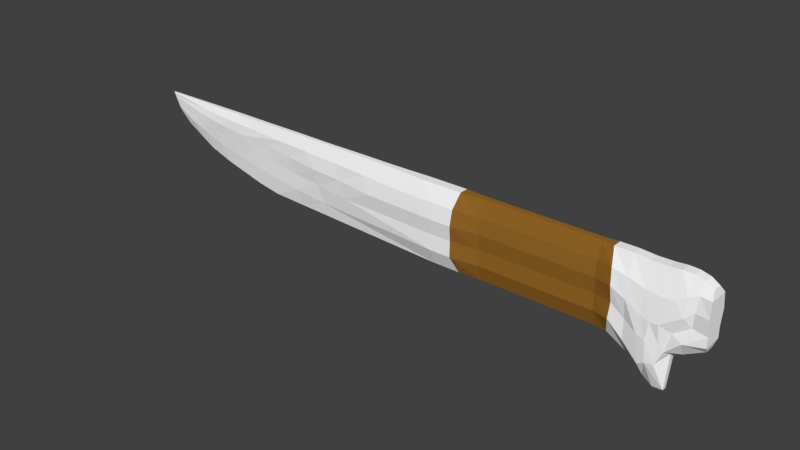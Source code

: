 # Source: bone_knife.blend  (saved by Blender 2.79.0; exported with 4.5.12 LTS)
import bpy
from mathutils import Matrix  # noqa: F401  (used for matrix-valued properties, if any)

bpy.ops.wm.read_factory_settings(use_empty=True)
scene = bpy.context.scene
scene.name = 'Scene'

# ---- collections
col_collection_1 = bpy.data.collections.new('Collection 1'); scene.collection.children.link(col_collection_1)

# ---- materials (node trees are filled in below, after node groups)
mat_material_001 = bpy.data.materials.new('Material.001')
mat_material_001.alpha_threshold = 0.0
mat_material_001.use_transparent_shadow = False
mat_material_001.diffuse_color = (0.3185, 0.1434, 0.02267, 1.0)
mat_material_001.roughness = 0.5
mat_material_002 = bpy.data.materials.new('Material.002')
mat_material_002.alpha_threshold = 0.0
mat_material_002.use_transparent_shadow = False
mat_material_002.diffuse_color = (1.0, 1.0, 1.0, 1.0)
mat_material_002.roughness = 0.5

# ---- material node trees

# ---- world
world_world = bpy.data.worlds.new('World'); scene.world = world_world
world_world.color = (0.05088, 0.05088, 0.05088)
world_world.use_sun_shadow = False
world_world.sun_shadow_jitter_overblur = 0.0
world_world.cycles.sampling_method = 'MANUAL'

# ---- meshes
me_cube_001 = bpy.data.meshes.new('Cube.001')
me_cube_001.from_pydata([(-1.029, 0.0464, 0.5259), (-1.051, 0.0464, 1.0), (-1.029, 0.4458, 0.5259), (-1.051, 0.4458, 1.0), (0.2475, -0.8798, -0.631), (0.2476, -1.486, 0.7977), (0.2475, 1.973, -0.631), (0.2476, 1.366, 0.7977), (0.1818, 0.6134, -1.899), (0.1611, 0.8416, -1.903), (0.1411, 1.034, -1.7), (0.1048, 1.372, -1.272), (0.06757, 1.372, -1.0), (0.04216, 1.0, -1.0), (0.009422, 1.0, -1.0), (-0.01958, 1.0, -1.0), (-0.05762, 1.0, -1.0), (-0.09831, 1.0, -1.0), (-0.1373, 1.0, -1.0), (-0.173, 1.0, -1.0), (-0.2, 1.0, -1.0), (-0.248, 1.372, -1.0), (-0.3048, 1.372, -1.0), (-0.66, 0.6374, -0.9331), (-0.7368, 0.4458, -0.8824), (-0.7882, 0.4458, -0.7698), (-0.8385, 0.4458, -0.6069), (-0.883, 0.4458, -0.4628), (-0.9346, 0.4458, -0.2435), (-0.9671, 0.4458, -0.01781), (-1.004, 0.4458, 0.2392), (-0.9167, 0.7905, 1.0), (-0.8333, 0.9266, 1.0), (-0.75, 0.8576, 1.0), (-0.6667, 0.9252, 1.0), (-0.5833, 0.7945, 1.0), (-0.5, 0.9843, 1.0), (-0.4167, 0.9788, 1.0), (-0.3333, 1.372, 1.0), (-0.3048, 1.372, 1.0), (-0.248, 1.372, 1.0), (-0.2, 1.0, 1.0), (-0.173, 1.0, 1.0), (-0.1373, 1.0, 1.0), (-0.09831, 1.0, 1.0), (-0.05762, 1.0, 1.0), (-0.01958, 1.0, 1.0), (0.009422, 1.0, 1.0), (0.04216, 1.0, 1.0), (0.06757, 1.372, 1.0), (0.1048, 1.372, 1.0), (0.1367, 1.422, 0.9671), (0.1685, 1.495, 0.9687), (0.1916, 1.479, 0.9917), (-1.004, 0.0464, 0.2392), (-0.9671, 0.0464, -0.01781), (-0.9346, 0.0464, -0.2435), (-0.883, 0.0464, -0.4628), (-0.8385, 0.0464, -0.6069), (-0.7882, 0.0464, -0.7698), (-0.7368, 0.0464, -0.8824), (-0.66, 0.2513, -0.9331), (-0.3048, -1.48, -1.0), (-0.248, -1.48, -1.0), (-0.2, -1.0, -1.0), (-0.173, -1.0, -1.0), (-0.1373, -1.0, -1.0), (-0.09831, -1.0, -1.0), (-0.05762, -1.0, -1.0), (-0.01958, -1.0, -1.0), (0.009422, -1.0, -1.0), (0.04216, -1.0, -1.0), (0.06757, -1.48, -1.0), (0.1048, -1.48, -1.272), (0.1411, -1.141, -1.7), (0.1611, -0.9417, -1.903), (0.1818, -0.8398, -1.899), (0.1916, -1.587, 0.9917), (0.1685, -1.604, 0.9687), (0.1367, -1.53, 0.9671), (0.1048, -1.48, 1.0), (0.06757, -1.48, 1.0), (0.04216, -1.0, 1.0), (0.009422, -1.0, 1.0), (-0.01958, -1.0, 1.0), (-0.05762, -1.0, 1.0), (-0.09831, -1.0, 1.0), (-0.1373, -1.0, 1.0), (-0.173, -1.0, 1.0), (-0.2, -1.0, 1.0), (-0.248, -1.48, 1.0), (-0.3048, -1.48, 1.0), (-0.3333, -1.48, 1.0), (-0.4167, -0.897, 1.0), (-0.5, -0.4334, 1.0), (-0.5833, -0.3628, 1.0), (-0.6667, -0.3763, 1.0), (-0.75, -0.4592, 1.0), (-0.8333, -0.54, 1.0), (-0.9167, -0.4058, 1.0), (0.2116, 1.643, 0.9727), (0.2316, 1.531, 0.9141), (0.1873, -0.8852, -0.9896), (0.2086, -0.8596, -0.8851), (0.2086, 1.514, -0.8851), (0.1873, 1.233, -0.9896), (0.2316, -1.393, 0.9141), (0.2116, -1.351, 0.9727), (-1.034, -0.06042, 0.6207), (-1.038, -0.0355, 0.7155), (-1.042, -0.04165, 0.8104), (-1.046, 0.008771, 0.9052), (-1.046, 0.5173, 0.9052), (-1.042, 0.6399, 0.8104), (-1.038, 0.5966, 0.7155), (-1.034, 0.6114, 0.6207), (0.2516, 3.387, 0.6), (0.2516, 4.269, 0.2), (0.2516, 3.407, -0.2), (0.2516, 3.487, -0.4625), (0.2516, -3.036, 0.6), (0.2516, -3.332, 0.2), (0.2516, -2.779, -0.2), (0.2516, -2.691, -0.4625), (0.1903, -3.637, 0.3692), (0.1694, -4.32, -0.2533), (0.1718, -3.478, -0.7372), (0.1664, -3.444, -1.251), (0.1685, -3.674, 0.3515), (0.1526, -4.363, -0.2658), (0.1481, -4.319, -0.7181), (0.1508, -3.829, -1.263), (0.1367, -3.509, 0.386), (0.1367, -4.168, -0.1951), (0.1311, -4.275, -0.628), (0.1367, -3.604, -1.357), (0.1048, -3.396, 0.5134), (0.1048, -4.035, 0.02671), (0.1048, -3.246, -0.4599), (0.1048, -3.488, -0.9466), (0.07356, -3.396, 0.6), (0.07629, -4.035, 0.2), (0.0769, -3.246, -0.2), (0.07414, -3.488, -0.6), (0.04216, -2.337, 0.6), (0.04216, -2.784, 0.2), (0.04216, -2.211, -0.2), (0.04216, -2.4, -0.6), (0.009422, -2.337, 0.6), (0.009422, -2.784, 0.2), (0.009422, -2.211, -0.2), (0.009422, -2.4, -0.6), (-0.01958, -2.337, 0.6), (-0.01958, -2.784, 0.2), (-0.01958, -2.211, -0.2), (-0.01958, -2.4, -0.6), (-0.05762, -2.337, 0.6), (-0.05762, -2.784, 0.2), (-0.05762, -2.211, -0.2), (-0.05762, -2.4, -0.6), (-0.09831, -2.337, 0.6), (-0.09831, -2.784, 0.2), (-0.09831, -2.211, -0.2), (-0.09831, -2.4, -0.6), (-0.1373, -2.337, 0.6), (-0.1373, -2.784, 0.2), (-0.1373, -2.211, -0.2), (-0.1373, -2.4, -0.6), (-0.173, -2.337, 0.6), (-0.173, -2.784, 0.2), (-0.173, -2.211, -0.2), (-0.173, -2.4, -0.6), (-0.2, -2.337, 0.6), (-0.2, -2.784, 0.2), (-0.2, -2.211, -0.2), (-0.2, -2.4, -0.6), (-0.2565, -3.396, 0.6), (-0.2586, -4.035, 0.2), (-0.2608, -3.246, -0.2), (-0.2601, -3.488, -0.6), (-0.3048, -3.396, 0.6), (-0.3048, -4.035, 0.2), (-0.3048, -3.246, -0.2), (-0.3048, -3.488, -0.6), (-0.3987, -2.986, 0.6), (-0.464, -3.172, 0.2), (-0.5293, -2.001, -0.2), (-0.5946, -0.7353, -0.6), (-0.4807, -2.352, 0.6235), (-0.5447, -2.149, 0.247), (-0.6088, -1.27, -0.1295), (-0.6728, -0.8003, -0.5059), (-0.5576, -1.76, 0.646), (-0.6153, -2.005, 0.2921), (-0.6729, -1.003, -0.06188), (-0.7306, -0.6727, -0.4158), (-0.6344, -1.652, 0.6786), (-0.6854, -1.477, 0.3572), (-0.7364, -0.9231, 0.03587), (-0.7875, -0.6348, -0.2855), (-0.7099, -1.431, 0.7074), (-0.7532, -1.205, 0.4149), (-0.7965, -0.9698, 0.1223), (-0.8397, -0.657, -0.1702), (-0.7869, -1.355, 0.7513), (-0.8239, -1.523, 0.5026), (-0.8608, -1.181, 0.2539), (-0.8977, -0.8334, 0.005203), (-0.8601, -1.458, 0.7964), (-0.8868, -1.611, 0.5929), (-0.9136, -1.227, 0.3893), (-0.9404, -0.8556, 0.1858), (-0.9341, -1.058, 0.8478), (-0.9515, -1.283, 0.6957), (-0.9689, -1.063, 0.5435), (-0.9863, -0.887, 0.3914), (-0.9341, 1.219, 0.8478), (-0.9515, 1.331, 0.6957), (-0.9689, 1.481, 0.5435), (-0.9863, 1.197, 0.3914), (-0.8601, 1.27, 0.7964), (-0.8868, 1.617, 0.5929), (-0.9136, 1.823, 0.3893), (-0.9404, 1.426, 0.1858), (-0.7869, 1.182, 0.7513), (-0.8239, 1.542, 0.5026), (-0.8608, 1.783, 0.2539), (-0.8977, 1.686, 0.005203), (-0.7099, 1.597, 0.7074), (-0.7532, 1.616, 0.4149), (-0.7965, 1.822, 0.1223), (-0.8397, 1.55, -0.1702), (-0.6344, 1.8, 0.6786), (-0.6854, 1.668, 0.3572), (-0.7364, 1.688, 0.03587), (-0.7875, 1.485, -0.2855), (-0.5576, 2.07, 0.646), (-0.6153, 1.986, 0.2921), (-0.6729, 1.856, -0.06188), (-0.7306, 1.566, -0.4158), (-0.4807, 2.495, 0.6235), (-0.5447, 2.658, 0.247), (-0.6088, 2.49, -0.1295), (-0.6728, 1.565, -0.5059), (-0.3987, 2.372, 0.6), (-0.464, 2.921, 0.2), (-0.5293, 2.807, -0.2), (-0.5946, 1.884, -0.6), (-0.3048, 3.027, 0.6), (-0.3048, 3.566, 0.2), (-0.3048, 3.87, -0.2), (-0.3048, 3.981, -0.6), (-0.2565, 3.027, 0.6), (-0.2586, 3.566, 0.2), (-0.2608, 2.94, -0.2), (-0.2601, 3.153, -0.6), (-0.2, 2.167, 0.6), (-0.2, 2.546, 0.2), (-0.2, 2.885, -0.2), (-0.2, 2.256, -0.6), (-0.173, 2.167, 0.6), (-0.173, 2.546, 0.2), (-0.173, 2.885, -0.2), (-0.173, 2.256, -0.6), (-0.1373, 2.167, 0.6), (-0.1373, 2.546, 0.2), (-0.1373, 2.885, -0.2), (-0.1373, 2.256, -0.6), (-0.09831, 2.167, 0.6), (-0.09831, 2.546, 0.2), (-0.09831, 2.885, -0.2), (-0.09831, 2.256, -0.6), (-0.05762, 2.167, 0.6), (-0.05762, 2.546, 0.2), (-0.05762, 2.885, -0.2), (-0.05762, 2.256, -0.6), (-0.01958, 2.167, 0.6), (-0.01958, 2.546, 0.2), (-0.01958, 2.885, -0.2), (-0.01958, 2.256, -0.6), (0.009422, 2.167, 0.6), (0.009422, 2.546, 0.2), (0.009422, 2.885, -0.2), (0.009422, 2.256, -0.6), (0.04216, 2.167, 0.6), (0.04216, 2.546, 0.2), (0.04216, 2.885, -0.2), (0.04216, 2.256, -0.6), (0.07356, 3.027, 0.6), (0.07629, 3.566, 0.2), (0.0769, 2.94, -0.2), (0.07414, 3.153, -0.6), (0.1048, 3.027, 0.5134), (0.1048, 3.566, 0.02671), (0.1048, 2.94, -0.4599), (0.1048, 3.153, -0.9466), (0.1367, 3.14, 0.386), (0.1367, 3.7, -0.1951), (0.1311, 2.128, -0.628), (0.1367, 2.983, -1.357), (0.1685, 3.305, 0.3515), (0.1526, 3.895, -0.2658), (0.1481, 2.402, -0.7181), (0.1508, 3.382, -1.263), (0.1903, 3.268, 0.3692), (0.1694, 3.851, -0.2533), (0.1718, 3.172, -0.7372), (0.1664, 2.466, -1.251), (0.2286, -2.575, 0.6142), (0.2256, -3.063, 0.2311), (0.2225, -2.455, -0.152), (0.2104, -3.462, -0.5455), (0.2104, -3.106, 0.5267), (0.2091, -3.691, 0.05895), (0.1909, -2.966, -0.4088), (0.1822, -3.188, -0.8766), (0.2104, 3.639, 0.5267), (0.2091, 4.29, 0.05895), (0.1909, 3.528, -0.4088), (0.1822, 3.785, -0.8766), (0.2286, 4.009, 0.6142), (0.2256, 4.728, 0.2311), (0.2225, 3.885, -0.152), (0.2104, 2.882, -0.5455)], [], [(111, 1, 3, 112), (320, 101, 7, 116), (116, 7, 5, 120), (212, 99, 1, 111), (104, 6, 4, 103), (31, 3, 1, 99), (100, 53, 77, 107), (53, 52, 78, 77), (52, 51, 79, 78), (51, 50, 80, 79), (50, 49, 81, 80), (49, 48, 82, 81), (48, 47, 83, 82), (47, 46, 84, 83), (46, 45, 85, 84), (45, 44, 86, 85), (44, 43, 87, 86), (43, 42, 88, 87), (42, 41, 89, 88), (41, 40, 90, 89), (40, 39, 91, 90), (39, 38, 92, 91), (38, 37, 93, 92), (37, 36, 94, 93), (36, 35, 95, 94), (35, 34, 96, 95), (34, 33, 97, 96), (33, 32, 98, 97), (32, 31, 99, 98), (2, 30, 54, 0), (30, 29, 55, 54), (29, 28, 56, 55), (28, 27, 57, 56), (27, 26, 58, 57), (26, 25, 59, 58), (25, 24, 60, 59), (24, 23, 61, 60), (23, 22, 62, 61), (22, 21, 63, 62), (21, 20, 64, 63), (20, 19, 65, 64), (19, 18, 66, 65), (18, 17, 67, 66), (17, 16, 68, 67), (16, 15, 69, 68), (15, 14, 70, 69), (14, 13, 71, 70), (13, 12, 72, 71), (12, 11, 73, 72), (11, 10, 74, 73), (10, 9, 75, 74), (9, 8, 76, 75), (312, 107, 77, 124), (124, 77, 78, 128), (128, 78, 79, 132), (132, 79, 80, 136), (136, 80, 81, 140), (140, 81, 82, 144), (144, 82, 83, 148), (148, 83, 84, 152), (152, 84, 85, 156), (156, 85, 86, 160), (160, 86, 87, 164), (164, 87, 88, 168), (168, 88, 89, 172), (172, 89, 90, 176), (176, 90, 91, 180), (180, 91, 92, 184), (184, 92, 93, 188), (188, 93, 94, 192), (192, 94, 95, 196), (196, 95, 96, 200), (200, 96, 97, 204), (204, 97, 98, 208), (208, 98, 99, 212), (112, 3, 31, 216), (216, 31, 32, 220), (220, 32, 33, 224), (224, 33, 34, 228), (228, 34, 35, 232), (232, 35, 36, 236), (236, 36, 37, 240), (240, 37, 38, 244), (244, 38, 39, 248), (248, 39, 40, 252), (252, 40, 41, 256), (256, 41, 42, 260), (260, 42, 43, 264), (264, 43, 44, 268), (268, 44, 45, 272), (272, 45, 46, 276), (276, 46, 47, 280), (280, 47, 48, 284), (284, 48, 49, 288), (288, 49, 50, 292), (292, 50, 51, 296), (296, 51, 52, 300), (300, 52, 53, 304), (120, 5, 106, 308), (308, 106, 107, 312), (7, 101, 106, 5), (101, 100, 107, 106), (8, 105, 102, 76), (105, 104, 103, 102), (304, 53, 100, 316), (316, 100, 101, 320), (105, 319, 323, 104), (319, 318, 322, 323), (318, 317, 321, 322), (317, 316, 320, 321), (8, 307, 319, 105), (307, 306, 318, 319), (306, 305, 317, 318), (305, 304, 316, 317), (103, 311, 315, 102), (311, 310, 314, 315), (310, 309, 313, 314), (309, 308, 312, 313), (4, 123, 311, 103), (123, 122, 310, 311), (122, 121, 309, 310), (121, 120, 308, 309), (9, 303, 307, 8), (303, 302, 306, 307), (302, 301, 305, 306), (301, 300, 304, 305), (10, 299, 303, 9), (299, 298, 302, 303), (298, 297, 301, 302), (297, 296, 300, 301), (11, 295, 299, 10), (295, 294, 298, 299), (294, 293, 297, 298), (293, 292, 296, 297), (12, 291, 295, 11), (291, 290, 294, 295), (290, 289, 293, 294), (289, 288, 292, 293), (13, 287, 291, 12), (287, 286, 290, 291), (286, 285, 289, 290), (285, 284, 288, 289), (14, 283, 287, 13), (283, 282, 286, 287), (282, 281, 285, 286), (281, 280, 284, 285), (15, 279, 283, 14), (279, 278, 282, 283), (278, 277, 281, 282), (277, 276, 280, 281), (16, 275, 279, 15), (275, 274, 278, 279), (274, 273, 277, 278), (273, 272, 276, 277), (17, 271, 275, 16), (271, 270, 274, 275), (270, 269, 273, 274), (269, 268, 272, 273), (18, 267, 271, 17), (267, 266, 270, 271), (266, 265, 269, 270), (265, 264, 268, 269), (19, 263, 267, 18), (263, 262, 266, 267), (262, 261, 265, 266), (261, 260, 264, 265), (20, 259, 263, 19), (259, 258, 262, 263), (258, 257, 261, 262), (257, 256, 260, 261), (21, 255, 259, 20), (255, 254, 258, 259), (254, 253, 257, 258), (253, 252, 256, 257), (22, 251, 255, 21), (251, 250, 254, 255), (250, 249, 253, 254), (249, 248, 252, 253), (23, 247, 251, 22), (247, 246, 250, 251), (246, 245, 249, 250), (245, 244, 248, 249), (24, 243, 247, 23), (243, 242, 246, 247), (242, 241, 245, 246), (241, 240, 244, 245), (25, 239, 243, 24), (239, 238, 242, 243), (238, 237, 241, 242), (237, 236, 240, 241), (26, 235, 239, 25), (235, 234, 238, 239), (234, 233, 237, 238), (233, 232, 236, 237), (27, 231, 235, 26), (231, 230, 234, 235), (230, 229, 233, 234), (229, 228, 232, 233), (28, 227, 231, 27), (227, 226, 230, 231), (226, 225, 229, 230), (225, 224, 228, 229), (29, 223, 227, 28), (223, 222, 226, 227), (222, 221, 225, 226), (221, 220, 224, 225), (30, 219, 223, 29), (219, 218, 222, 223), (218, 217, 221, 222), (217, 216, 220, 221), (2, 115, 219, 30), (115, 114, 218, 219), (114, 113, 217, 218), (113, 112, 216, 217), (55, 211, 215, 54), (211, 210, 214, 215), (210, 209, 213, 214), (209, 208, 212, 213), (56, 207, 211, 55), (207, 206, 210, 211), (206, 205, 209, 210), (205, 204, 208, 209), (57, 203, 207, 56), (203, 202, 206, 207), (202, 201, 205, 206), (201, 200, 204, 205), (58, 199, 203, 57), (199, 198, 202, 203), (198, 197, 201, 202), (197, 196, 200, 201), (59, 195, 199, 58), (195, 194, 198, 199), (194, 193, 197, 198), (193, 192, 196, 197), (60, 191, 195, 59), (191, 190, 194, 195), (190, 189, 193, 194), (189, 188, 192, 193), (61, 187, 191, 60), (187, 186, 190, 191), (186, 185, 189, 190), (185, 184, 188, 189), (62, 183, 187, 61), (183, 182, 186, 187), (182, 181, 185, 186), (181, 180, 184, 185), (63, 179, 183, 62), (179, 178, 182, 183), (178, 177, 181, 182), (177, 176, 180, 181), (64, 175, 179, 63), (175, 174, 178, 179), (174, 173, 177, 178), (173, 172, 176, 177), (65, 171, 175, 64), (171, 170, 174, 175), (170, 169, 173, 174), (169, 168, 172, 173), (66, 167, 171, 65), (167, 166, 170, 171), (166, 165, 169, 170), (165, 164, 168, 169), (67, 163, 167, 66), (163, 162, 166, 167), (162, 161, 165, 166), (161, 160, 164, 165), (68, 159, 163, 67), (159, 158, 162, 163), (158, 157, 161, 162), (157, 156, 160, 161), (69, 155, 159, 68), (155, 154, 158, 159), (154, 153, 157, 158), (153, 152, 156, 157), (70, 151, 155, 69), (151, 150, 154, 155), (150, 149, 153, 154), (149, 148, 152, 153), (71, 147, 151, 70), (147, 146, 150, 151), (146, 145, 149, 150), (145, 144, 148, 149), (72, 143, 147, 71), (143, 142, 146, 147), (142, 141, 145, 146), (141, 140, 144, 145), (73, 139, 143, 72), (139, 138, 142, 143), (138, 137, 141, 142), (137, 136, 140, 141), (74, 135, 139, 73), (135, 134, 138, 139), (134, 133, 137, 138), (133, 132, 136, 137), (75, 131, 135, 74), (131, 130, 134, 135), (130, 129, 133, 134), (129, 128, 132, 133), (76, 127, 131, 75), (127, 126, 130, 131), (126, 125, 129, 130), (125, 124, 128, 129), (102, 315, 127, 76), (315, 314, 126, 127), (314, 313, 125, 126), (313, 312, 124, 125), (54, 215, 108, 0), (215, 214, 109, 108), (214, 213, 110, 109), (213, 212, 111, 110), (6, 119, 123, 4), (119, 118, 122, 123), (118, 117, 121, 122), (117, 116, 120, 121), (104, 323, 119, 6), (323, 322, 118, 119), (322, 321, 117, 118), (321, 320, 116, 117), (0, 108, 115, 2), (108, 109, 114, 115), (109, 110, 113, 114), (110, 111, 112, 113)])
me_cube_001.polygons.foreach_set('material_index', [1, 1, 1, 1, 1, 1, 1, 1, 1, 1, 1, 0, 0, 0, 0, 0, 0, 0, 0, 0, 1, 1, 1, 1, 1, 1, 1, 1, 1, 1, 1, 1, 1, 1, 1, 1, 1, 1, 1, 0, 0, 0, 0, 0, 0, 0, 0, 0, 1, 1, 1, 1, 1, 1, 1, 1, 1, 0, 0, 0, 0, 0, 0, 0, 0, 0, 1, 1, 1, 1, 1, 1, 1, 1, 1, 1, 1, 1, 1, 1, 1, 1, 1, 1, 1, 0, 0, 0, 0, 0, 0, 0, 0, 0, 1, 1, 1, 1, 1, 1, 1, 1, 1, 1, 1, 1, 1, 1, 1, 1, 1, 1, 1, 1, 1, 1, 1, 1, 1, 1, 1, 1, 1, 1, 1, 1, 1, 1, 1, 1, 1, 1, 1, 1, 1, 1, 1, 1, 0, 0, 0, 0, 0, 0, 0, 0, 0, 0, 0, 0, 0, 0, 0, 0, 0, 0, 0, 0, 0, 0, 0, 0, 0, 0, 0, 0, 0, 0, 0, 0, 0, 0, 0, 0, 1, 1, 1, 1, 1, 1, 1, 1, 1, 1, 1, 1, 1, 1, 1, 1, 1, 1, 1, 1, 1, 1, 1, 1, 1, 1, 1, 1, 1, 1, 1, 1, 1, 1, 1, 1, 1, 1, 1, 1, 1, 1, 1, 1, 1, 1, 1, 1, 1, 1, 1, 1, 1, 1, 1, 1, 1, 1, 1, 1, 1, 1, 1, 1, 1, 1, 1, 1, 1, 1, 1, 1, 1, 1, 1, 1, 0, 0, 0, 0, 0, 0, 0, 0, 0, 0, 0, 0, 0, 0, 0, 0, 0, 0, 0, 0, 0, 0, 0, 0, 0, 0, 0, 0, 0, 0, 0, 0, 0, 0, 0, 0, 1, 1, 1, 1, 1, 1, 1, 1, 1, 1, 1, 1, 1, 1, 1, 1, 1, 1, 1, 1, 1, 1, 1, 1, 1, 1, 1, 1, 1, 1, 1, 1, 1, 1, 1, 1])
me_cube_001.materials.append(mat_material_001)
me_cube_001.materials.append(mat_material_002)
me_cube_001.use_remesh_preserve_volume = False
me_cube_001.use_remesh_preserve_attributes = False
me_cube_001.use_mirror_vertex_groups = False
me_cube_001.update()

# ---- objects
ob_cube = bpy.data.objects.new('Cube', me_cube_001)

# ---- transforms, parenting, visibility, modifiers, constraints
ob_cube.location = (-0.25, 1.88, 0.3738)
ob_cube.scale = (2.273, 0.0153, 0.1873)
ob_cube.lineart.crease_threshold = 0.0

# ---- collection membership
col_collection_1.objects.link(ob_cube)

# ---- scene / render settings (as saved in the file)
scene.frame_start = 1; scene.frame_end = 250; scene.frame_set(1)
scene.render.engine = 'BLENDER_EEVEE_NEXT'
scene.render.resolution_percentage = 50
scene.render.dither_intensity = 0.0
scene.cycles.use_denoising = False
scene.cycles.samples = 128
scene.cycles.sampling_pattern = 'TABULATED_SOBOL'
scene.cycles.use_adaptive_sampling = False
scene.cycles.use_light_tree = False
scene.cycles.blur_glossy = 0.0
scene.cycles.sample_clamp_indirect = 0.0
scene.view_settings.view_transform = 'Standard'
bpy.context.view_layer.update()

# ---- added for rendering (the .blend has no active camera and no usable light): camera, sun
cam_auto = bpy.data.cameras.new('AutoCamera')
cam_auto.lens = 50.0
cam_auto.sensor_width = 36.0
cam_auto.clip_end = 1000.0
ob_auto_camera = bpy.data.objects.new('AutoCamera', cam_auto)
scene.collection.objects.link(ob_auto_camera)
ob_auto_camera.location = (1.62915, -1.46214, 2.51893)
ob_auto_camera.rotation_euler = (1.09748, -7.21219e-08, 0.694738)
scene.camera = ob_auto_camera
light_auto_sun = bpy.data.lights.new('AutoSun', 'SUN')
light_auto_sun.energy = 3.0
light_auto_sun.angle = 0.0523599
ob_auto_sun = bpy.data.objects.new('AutoSun', light_auto_sun)
scene.collection.objects.link(ob_auto_sun)
ob_auto_sun.rotation_euler = (0.872665, 0.174533, 0.523599)
bpy.context.view_layer.update()
